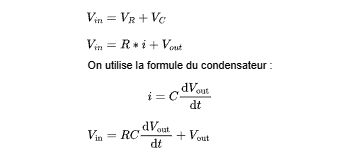

The diagram above was exported from draw.io. Its source (the exported page's mxGraphModel, read from the mxfile embedded in the PNG):
<mxGraphModel dx="417" dy="225" grid="1" gridSize="10" guides="1" tooltips="1" connect="1" arrows="1" fold="1" page="1" pageScale="1" pageWidth="827" pageHeight="1169" math="1" shadow="0">
  <root>
    <mxCell id="0" />
    <mxCell id="1" parent="0" />
    <mxCell id="leDnq8nlQfcUmu4i0iuu-6" parent="1" style="text;html=1;whiteSpace=wrap;strokeColor=none;fillColor=none;align=center;verticalAlign=middle;rounded=0;" value="$$V_{in} = V_R + V_C$$" vertex="1">
      <mxGeometry height="30" width="60" x="160" y="50" as="geometry" />
    </mxCell>
    <mxCell id="leDnq8nlQfcUmu4i0iuu-7" parent="1" style="text;html=1;whiteSpace=wrap;strokeColor=none;fillColor=none;align=center;verticalAlign=middle;rounded=0;" value="$$V_{in} = R*i + V_{out}$$" vertex="1">
      <mxGeometry height="30" width="60" x="170" y="80" as="geometry" />
    </mxCell>
    <mxCell id="leDnq8nlQfcUmu4i0iuu-9" parent="1" style="text;html=1;whiteSpace=wrap;strokeColor=none;fillColor=none;align=center;verticalAlign=middle;rounded=0;" value="\[ V_{\mathrm{in}} = RC&amp;nbsp; \frac{\mathrm{d} V_{\mathrm{out}}}{\mathrm{d}t} + V_{\mathrm{out}}&amp;nbsp; \]" vertex="1">
      <mxGeometry height="30" width="170" x="130" y="180" as="geometry" />
    </mxCell>
    <mxCell id="leDnq8nlQfcUmu4i0iuu-10" parent="1" style="text;html=1;whiteSpace=wrap;strokeColor=none;fillColor=none;align=center;verticalAlign=middle;rounded=0;" value="On utilise la formule du condensateur : $$i = C&amp;nbsp; \frac{\mathrm{d} V_{\mathrm{out}}}{\mathrm{d}t} $$" vertex="1">
      <mxGeometry height="30" width="400" x="50" y="130" as="geometry" />
    </mxCell>
  </root>
</mxGraphModel>